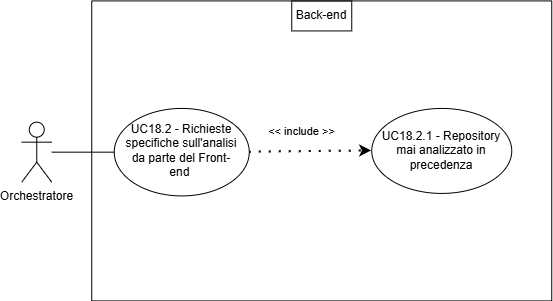

The diagram above was exported from draw.io. Its source (the exported page's mxGraphModel, read from the mxfile embedded in the PNG):
<mxGraphModel dx="454" dy="543" grid="1" gridSize="10" guides="1" tooltips="1" connect="1" arrows="1" fold="1" page="1" pageScale="1" pageWidth="827" pageHeight="1169" math="0" shadow="0">
  <root>
    <mxCell id="0" />
    <mxCell id="1" parent="0" />
    <mxCell id="-nfUisIGnEc5rfVF7fdZ-67" parent="1" style="swimlane;startSize=0;" value="" vertex="1">
      <mxGeometry height="300" width="460" x="332.2499872595072" y="842.4166412353516" as="geometry">
        <mxRectangle height="40" width="50" x="310" y="350" as="alternateBounds" />
      </mxGeometry>
    </mxCell>
    <mxCell id="-nfUisIGnEc5rfVF7fdZ-68" parent="-nfUisIGnEc5rfVF7fdZ-67" style="ellipse;whiteSpace=wrap;html=1;" value="" vertex="1">
      <mxGeometry height="85" width="140" x="280" y="107.5" as="geometry" />
    </mxCell>
    <mxCell id="-nfUisIGnEc5rfVF7fdZ-69" parent="-nfUisIGnEc5rfVF7fdZ-67" style="text;html=1;align=center;verticalAlign=middle;whiteSpace=wrap;rounded=0;" value="UC18.2.1 - Repository mai analizzato in precedenza" vertex="1">
      <mxGeometry height="70" width="130" x="285" y="115" as="geometry" />
    </mxCell>
    <mxCell id="-nfUisIGnEc5rfVF7fdZ-70" edge="1" parent="-nfUisIGnEc5rfVF7fdZ-67" source="-nfUisIGnEc5rfVF7fdZ-72" style="endArrow=classic;startArrow=none;endFill=1;startFill=0;html=1;verticalAlign=bottom;dashed=1;labelBackgroundColor=none;rounded=0;dashPattern=1 4;curved=0;endSize=6;strokeWidth=2;exitX=1;exitY=0.5;exitDx=0;exitDy=0;entryX=0;entryY=0.5;entryDx=0;entryDy=0;" target="-nfUisIGnEc5rfVF7fdZ-68" value="&amp;lt;&amp;lt; include &amp;gt;&amp;gt;">
      <mxGeometry relative="1" width="160" x="-0.1411" y="11" as="geometry">
        <mxPoint as="offset" />
        <Array as="points" />
        <mxPoint x="-45" y="577.5" as="sourcePoint" />
        <mxPoint x="230" y="400" as="targetPoint" />
      </mxGeometry>
    </mxCell>
    <mxCell id="-nfUisIGnEc5rfVF7fdZ-71" parent="-nfUisIGnEc5rfVF7fdZ-67" style="shape=umlActor;verticalLabelPosition=bottom;verticalAlign=top;html=1;outlineConnect=0;align=center;" value="Orchestratore" vertex="1">
      <mxGeometry height="60" width="30" x="-70" y="121.25" as="geometry" />
    </mxCell>
    <mxCell id="-nfUisIGnEc5rfVF7fdZ-72" parent="-nfUisIGnEc5rfVF7fdZ-67" style="ellipse;whiteSpace=wrap;html=1;" value="" vertex="1">
      <mxGeometry height="87.5" width="135" x="22.5" y="107.5" as="geometry" />
    </mxCell>
    <mxCell id="-nfUisIGnEc5rfVF7fdZ-73" edge="1" parent="-nfUisIGnEc5rfVF7fdZ-67" source="-nfUisIGnEc5rfVF7fdZ-71" style="endArrow=none;html=1;rounded=0;entryX=0;entryY=0.5;entryDx=0;entryDy=0;" target="-nfUisIGnEc5rfVF7fdZ-72" value="">
      <mxGeometry height="50" relative="1" width="50" as="geometry">
        <mxPoint x="160" y="298.75" as="sourcePoint" />
        <mxPoint x="210" y="248.75" as="targetPoint" />
      </mxGeometry>
    </mxCell>
    <mxCell id="-nfUisIGnEc5rfVF7fdZ-74" parent="-nfUisIGnEc5rfVF7fdZ-67" style="text;html=1;align=center;verticalAlign=middle;whiteSpace=wrap;rounded=0;" value="&lt;div style=&quot;&quot;&gt;UC18.2 - Richieste specifiche sull'analisi da parte del Front-end&amp;nbsp;&lt;/div&gt;" vertex="1">
      <mxGeometry height="70" width="123.75" x="28.130000000000003" y="115" as="geometry" />
    </mxCell>
    <mxCell id="-nfUisIGnEc5rfVF7fdZ-75" parent="-nfUisIGnEc5rfVF7fdZ-67" style="text;html=1;align=center;verticalAlign=middle;whiteSpace=wrap;rounded=0;perimeterSpacing=1;strokeColor=default;" value="Back-end" vertex="1">
      <mxGeometry height="30" width="60" x="200" as="geometry" />
    </mxCell>
  </root>
</mxGraphModel>